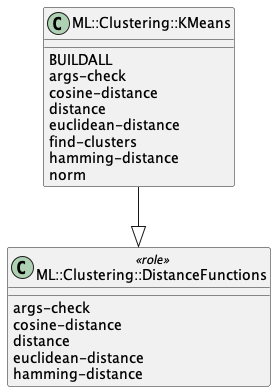

The diagram above was rendered by PlantUML. Its source (embedded in the PNG):
@startuml
class ML::Clustering::DistanceFunctions <<role>> {
  {method} args-check
  {method} cosine-distance
  {method} distance
  {method} euclidean-distance
  {method} hamming-distance
}


class ML::Clustering::KMeans  {
  {method} BUILDALL
  {method} args-check
  {method} cosine-distance
  {method} distance
  {method} euclidean-distance
  {method} find-clusters
  {method} hamming-distance
  {method} norm
}
ML::Clustering::KMeans --|> ML::Clustering::DistanceFunctions


@enduml